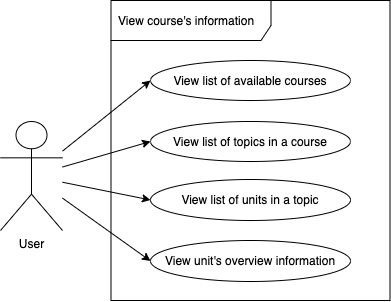

The diagram above was exported from draw.io. Its source (the exported page's mxGraphModel, read from the mxfile embedded in the PNG):
<mxGraphModel dx="988" dy="578" grid="1" gridSize="10" guides="1" tooltips="1" connect="1" arrows="1" fold="1" page="1" pageScale="1" pageWidth="827" pageHeight="1169" math="0" shadow="0">
  <root>
    <mxCell id="-LGMktaMb18ux0lbZrJ7-0" />
    <mxCell id="-LGMktaMb18ux0lbZrJ7-1" parent="-LGMktaMb18ux0lbZrJ7-0" />
    <mxCell id="EmHAOQHMIRBodqIQ9FVP-0" value="View course's information" style="shape=umlFrame;whiteSpace=wrap;html=1;width=160;height=40;boundedLbl=1;verticalAlign=middle;align=left;spacingLeft=5;" vertex="1" parent="-LGMktaMb18ux0lbZrJ7-1">
      <mxGeometry x="320.5" y="120" width="279" height="300" as="geometry" />
    </mxCell>
    <mxCell id="EmHAOQHMIRBodqIQ9FVP-1" style="edgeStyle=none;rounded=0;sketch=0;orthogonalLoop=1;jettySize=auto;html=1;entryX=0;entryY=0.5;entryDx=0;entryDy=0;shadow=0;endArrow=classic;endFill=1;" edge="1" parent="-LGMktaMb18ux0lbZrJ7-1" source="EmHAOQHMIRBodqIQ9FVP-4" target="EmHAOQHMIRBodqIQ9FVP-5">
      <mxGeometry relative="1" as="geometry" />
    </mxCell>
    <mxCell id="EmHAOQHMIRBodqIQ9FVP-2" style="edgeStyle=none;rounded=0;sketch=0;orthogonalLoop=1;jettySize=auto;html=1;entryX=0;entryY=0.5;entryDx=0;entryDy=0;shadow=0;endArrow=classic;endFill=1;" edge="1" parent="-LGMktaMb18ux0lbZrJ7-1" source="EmHAOQHMIRBodqIQ9FVP-4" target="EmHAOQHMIRBodqIQ9FVP-6">
      <mxGeometry relative="1" as="geometry" />
    </mxCell>
    <mxCell id="EmHAOQHMIRBodqIQ9FVP-3" style="edgeStyle=none;rounded=0;sketch=0;orthogonalLoop=1;jettySize=auto;html=1;entryX=0;entryY=0.5;entryDx=0;entryDy=0;shadow=0;endArrow=classic;endFill=1;" edge="1" parent="-LGMktaMb18ux0lbZrJ7-1" source="EmHAOQHMIRBodqIQ9FVP-4" target="EmHAOQHMIRBodqIQ9FVP-7">
      <mxGeometry relative="1" as="geometry" />
    </mxCell>
    <mxCell id="EmHAOQHMIRBodqIQ9FVP-4" value="User" style="shape=umlActor;verticalLabelPosition=bottom;verticalAlign=top;html=1;" vertex="1" parent="-LGMktaMb18ux0lbZrJ7-1">
      <mxGeometry x="210" y="241" width="62" height="109" as="geometry" />
    </mxCell>
    <mxCell id="EmHAOQHMIRBodqIQ9FVP-5" value="View list of available courses" style="ellipse;whiteSpace=wrap;html=1;" vertex="1" parent="-LGMktaMb18ux0lbZrJ7-1">
      <mxGeometry x="360" y="180" width="200" height="40" as="geometry" />
    </mxCell>
    <mxCell id="EmHAOQHMIRBodqIQ9FVP-6" value="View list of topics in a course" style="ellipse;whiteSpace=wrap;html=1;" vertex="1" parent="-LGMktaMb18ux0lbZrJ7-1">
      <mxGeometry x="360" y="241" width="200" height="40" as="geometry" />
    </mxCell>
    <mxCell id="EmHAOQHMIRBodqIQ9FVP-7" value="View list of units in a topic" style="ellipse;whiteSpace=wrap;html=1;" vertex="1" parent="-LGMktaMb18ux0lbZrJ7-1">
      <mxGeometry x="360" y="299" width="200" height="41" as="geometry" />
    </mxCell>
    <mxCell id="EmHAOQHMIRBodqIQ9FVP-8" style="edgeStyle=none;rounded=0;sketch=0;orthogonalLoop=1;jettySize=auto;html=1;entryX=0;entryY=0.5;entryDx=0;entryDy=0;shadow=0;endArrow=classic;endFill=1;" edge="1" parent="-LGMktaMb18ux0lbZrJ7-1" target="EmHAOQHMIRBodqIQ9FVP-9" source="EmHAOQHMIRBodqIQ9FVP-4">
      <mxGeometry relative="1" as="geometry">
        <mxPoint x="270" y="364.1864406779662" as="sourcePoint" />
      </mxGeometry>
    </mxCell>
    <mxCell id="EmHAOQHMIRBodqIQ9FVP-9" value="View unit's overview information" style="ellipse;whiteSpace=wrap;html=1;" vertex="1" parent="-LGMktaMb18ux0lbZrJ7-1">
      <mxGeometry x="360" y="360" width="200" height="41" as="geometry" />
    </mxCell>
  </root>
</mxGraphModel>